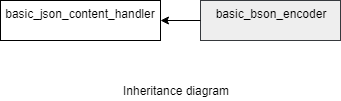

The diagram above was exported from draw.io. Its source (the exported page's mxGraphModel, read from the mxfile embedded in the PNG):
<mxGraphModel dx="718" dy="360" grid="1" gridSize="10" guides="1" tooltips="1" connect="1" arrows="1" fold="1" page="1" pageScale="1" pageWidth="850" pageHeight="1100" math="0" shadow="0">
  <root>
    <mxCell id="0" />
    <mxCell id="1" parent="0" />
    <mxCell id="ENTxnKQSh2CqKtWMmYxJ-1" value="basic_json_content_handler&lt;br&gt;&lt;br&gt;" style="rounded=0;whiteSpace=wrap;html=1;" parent="1" vertex="1">
      <mxGeometry x="80" y="120" width="160" height="40" as="geometry" />
    </mxCell>
    <mxCell id="ENTxnKQSh2CqKtWMmYxJ-7" value="basic_bson_encoder&lt;br&gt;&lt;br&gt;" style="rounded=0;whiteSpace=wrap;html=1;fillColor=#eeeeee;strokeColor=#36393d;" parent="1" vertex="1">
      <mxGeometry x="280" y="120" width="140" height="40" as="geometry" />
    </mxCell>
    <mxCell id="ENTxnKQSh2CqKtWMmYxJ-8" value="" style="endArrow=classic;html=1;exitX=0;exitY=0.5;exitDx=0;exitDy=0;entryX=1;entryY=0.5;entryDx=0;entryDy=0;" parent="1" source="ENTxnKQSh2CqKtWMmYxJ-7" target="ENTxnKQSh2CqKtWMmYxJ-1" edge="1">
      <mxGeometry width="50" height="50" relative="1" as="geometry">
        <mxPoint x="40" y="230" as="sourcePoint" />
        <mxPoint x="90" y="180" as="targetPoint" />
      </mxGeometry>
    </mxCell>
    <mxCell id="gvMh2KNXaReg-WQKevKe-7" value="Inheritance diagram" style="text;html=1;strokeColor=none;fillColor=none;align=center;verticalAlign=middle;whiteSpace=wrap;rounded=0;" parent="1" vertex="1">
      <mxGeometry x="190" y="200" width="130" height="20" as="geometry" />
    </mxCell>
  </root>
</mxGraphModel>